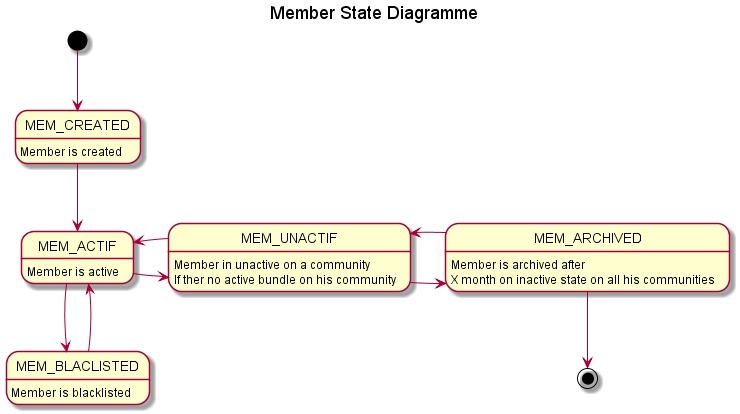

The diagram above was rendered by PlantUML. Its source (embedded in the PNG):
@startuml
title Member State Diagramme

MEM_CREATED: Member is created
MEM_ACTIF: Member is active
MEM_UNACTIF: Member in unactive on a community
MEM_UNACTIF: If ther no active bundle on his community
MEM_ARCHIVED: Member is archived after
MEM_ARCHIVED: X month on inactive state on all his communities
MEM_BLACLISTED: Member is blacklisted

[*] --> MEM_CREATED
MEM_CREATED --> MEM_ACTIF
MEM_ACTIF->MEM_UNACTIF
MEM_UNACTIF->MEM_ACTIF
MEM_ACTIF-->MEM_BLACLISTED
MEM_BLACLISTED-->MEM_ACTIF
MEM_UNACTIF->MEM_ARCHIVED
MEM_ARCHIVED->MEM_UNACTIF
MEM_ARCHIVED-->[*]
@enduml